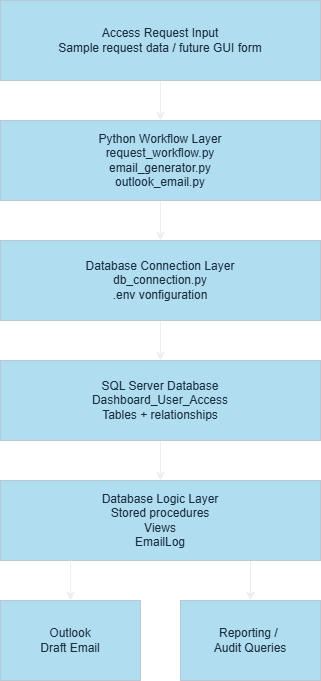

The diagram above was exported from draw.io. Its source (the exported page's mxGraphModel, read from the mxfile embedded in the PNG):
<mxGraphModel dx="571" dy="712" grid="1" gridSize="10" guides="1" tooltips="1" connect="1" arrows="1" fold="1" page="1" pageScale="1" pageWidth="1100" pageHeight="850" background="none" math="0" shadow="0">
  <root>
    <mxCell id="0" />
    <mxCell id="1" parent="0" />
    <mxCell id="xtIw5MuPDEQpKC9wBWJa-35" edge="1" parent="1" source="xtIw5MuPDEQpKC9wBWJa-33" style="edgeStyle=orthogonalEdgeStyle;rounded=0;orthogonalLoop=1;jettySize=auto;html=1;strokeColor=#EEEEEE;fontColor=#FFFFFF;" target="xtIw5MuPDEQpKC9wBWJa-34" value="">
      <mxGeometry relative="1" as="geometry" />
    </mxCell>
    <mxCell id="xtIw5MuPDEQpKC9wBWJa-33" parent="1" style="rounded=0;whiteSpace=wrap;html=1;strokeColor=#BAC8D3;fontColor=#182E3E;fillColor=#B1DDF0;" value="Access Request Input&lt;div&gt;Sample request data / future GUI form&lt;/div&gt;" vertex="1">
      <mxGeometry height="80" width="320" x="200" as="geometry" />
    </mxCell>
    <mxCell id="xtIw5MuPDEQpKC9wBWJa-37" edge="1" parent="1" source="xtIw5MuPDEQpKC9wBWJa-34" style="edgeStyle=orthogonalEdgeStyle;rounded=0;orthogonalLoop=1;jettySize=auto;html=1;strokeColor=#EEEEEE;fontColor=#FFFFFF;" value="">
      <mxGeometry relative="1" as="geometry">
        <mxPoint x="360" y="240" as="targetPoint" />
      </mxGeometry>
    </mxCell>
    <mxCell id="xtIw5MuPDEQpKC9wBWJa-34" parent="1" style="whiteSpace=wrap;html=1;fillColor=#B1DDF0;strokeColor=#BAC8D3;fontColor=#182E3E;rounded=0;" value="Python Workflow Layer&lt;div&gt;request_workflow.py&lt;/div&gt;&lt;div&gt;email_generator.py&lt;/div&gt;&lt;div&gt;outlook_email.py&lt;/div&gt;" vertex="1">
      <mxGeometry height="80" width="320" x="200" y="120" as="geometry" />
    </mxCell>
    <mxCell id="xtIw5MuPDEQpKC9wBWJa-41" edge="1" parent="1" source="xtIw5MuPDEQpKC9wBWJa-38" style="edgeStyle=orthogonalEdgeStyle;rounded=0;orthogonalLoop=1;jettySize=auto;html=1;strokeColor=#EEEEEE;fontColor=#FFFFFF;entryX=0.5;entryY=0;entryDx=0;entryDy=0;" target="xtIw5MuPDEQpKC9wBWJa-39" value="">
      <mxGeometry relative="1" as="geometry">
        <mxPoint x="360" y="350" as="targetPoint" />
      </mxGeometry>
    </mxCell>
    <mxCell id="xtIw5MuPDEQpKC9wBWJa-38" parent="1" style="whiteSpace=wrap;html=1;fillColor=#B1DDF0;strokeColor=#BAC8D3;fontColor=#182E3E;rounded=0;" value="Database Connection Layer&lt;div&gt;db_connection.py&lt;/div&gt;&lt;div&gt;.env vonfiguration&lt;/div&gt;" vertex="1">
      <mxGeometry height="80" width="320" x="200" y="240" as="geometry" />
    </mxCell>
    <mxCell id="xtIw5MuPDEQpKC9wBWJa-42" edge="1" parent="1" source="xtIw5MuPDEQpKC9wBWJa-39" style="edgeStyle=orthogonalEdgeStyle;rounded=0;orthogonalLoop=1;jettySize=auto;html=1;strokeColor=#EEEEEE;fontColor=#FFFFFF;" target="xtIw5MuPDEQpKC9wBWJa-40" value="">
      <mxGeometry relative="1" as="geometry" />
    </mxCell>
    <mxCell id="xtIw5MuPDEQpKC9wBWJa-39" parent="1" style="whiteSpace=wrap;html=1;fillColor=#B1DDF0;strokeColor=#BAC8D3;fontColor=#182E3E;rounded=0;" value="&lt;div&gt;SQL Server Database&lt;/div&gt;&lt;div&gt;Dashboard_User_Access&lt;/div&gt;&lt;div&gt;Tables + relationships&lt;/div&gt;" vertex="1">
      <mxGeometry height="80" width="320" x="200" y="360" as="geometry" />
    </mxCell>
    <mxCell id="xtIw5MuPDEQpKC9wBWJa-45" edge="1" parent="1" source="xtIw5MuPDEQpKC9wBWJa-40" style="edgeStyle=orthogonalEdgeStyle;rounded=0;orthogonalLoop=1;jettySize=auto;html=1;strokeColor=#EEEEEE;fontColor=#FFFFFF;" target="xtIw5MuPDEQpKC9wBWJa-44" value="">
      <mxGeometry relative="1" as="geometry">
        <Array as="points">
          <mxPoint x="450" y="570" />
          <mxPoint x="450" y="570" />
        </Array>
      </mxGeometry>
    </mxCell>
    <mxCell id="xtIw5MuPDEQpKC9wBWJa-40" parent="1" style="whiteSpace=wrap;html=1;fillColor=#B1DDF0;strokeColor=#BAC8D3;fontColor=#182E3E;rounded=0;" value="Database Logic Layer&lt;div&gt;Stored procedures&lt;/div&gt;&lt;div&gt;Views&lt;/div&gt;&lt;div&gt;EmailLog&lt;/div&gt;" vertex="1">
      <mxGeometry height="80" width="320" x="200" y="480" as="geometry" />
    </mxCell>
    <mxCell id="xtIw5MuPDEQpKC9wBWJa-43" parent="1" style="rounded=0;whiteSpace=wrap;html=1;strokeColor=#BAC8D3;fontColor=#182E3E;fillColor=#B1DDF0;" value="Outlook&lt;div&gt;Draft Email&lt;/div&gt;" vertex="1">
      <mxGeometry height="80" width="140" x="200" y="600" as="geometry" />
    </mxCell>
    <mxCell id="xtIw5MuPDEQpKC9wBWJa-44" parent="1" style="rounded=0;whiteSpace=wrap;html=1;strokeColor=#BAC8D3;fontColor=#182E3E;fillColor=#B1DDF0;" value="Reporting /&amp;nbsp;&lt;div&gt;Audit Queries&lt;/div&gt;" vertex="1">
      <mxGeometry height="80" width="140" x="380" y="600" as="geometry" />
    </mxCell>
    <mxCell id="xtIw5MuPDEQpKC9wBWJa-47" edge="1" parent="1" source="xtIw5MuPDEQpKC9wBWJa-40" style="edgeStyle=orthogonalEdgeStyle;rounded=0;orthogonalLoop=1;jettySize=auto;html=1;strokeColor=#EEEEEE;fontColor=#FFFFFF;entryX=0.5;entryY=0;entryDx=0;entryDy=0;exitX=0.219;exitY=1;exitDx=0;exitDy=0;exitPerimeter=0;" target="xtIw5MuPDEQpKC9wBWJa-43" value="">
      <mxGeometry relative="1" as="geometry">
        <Array as="points" />
        <mxPoint x="270" y="570" as="sourcePoint" />
        <mxPoint x="280" y="600" as="targetPoint" />
      </mxGeometry>
    </mxCell>
  </root>
</mxGraphModel>